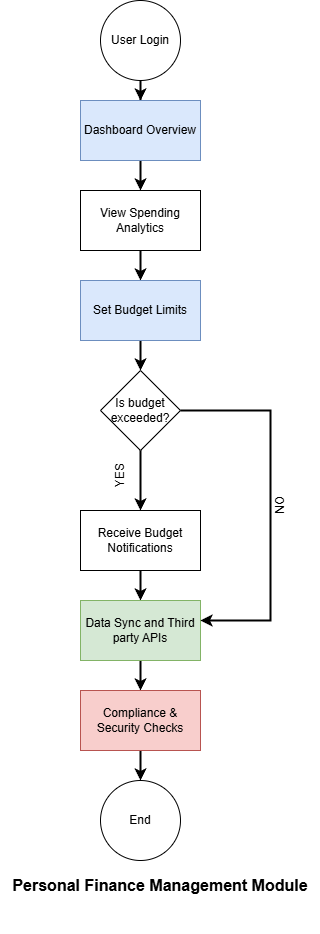

The diagram above was exported from draw.io. Its source (the exported page's mxGraphModel, read from the mxfile embedded in the PNG):
<mxGraphModel dx="2350" dy="887" grid="1" gridSize="10" guides="1" tooltips="1" connect="1" arrows="1" fold="1" page="1" pageScale="1" pageWidth="850" pageHeight="1100" math="0" shadow="0">
  <root>
    <mxCell id="0" />
    <mxCell id="1" parent="0" />
    <mxCell id="9y92H71R5ANEjZiI0vqK-15" value="" style="edgeStyle=orthogonalEdgeStyle;rounded=0;orthogonalLoop=1;jettySize=auto;html=1;fontStyle=1;strokeWidth=2;" edge="1" parent="1" source="9y92H71R5ANEjZiI0vqK-1" target="9y92H71R5ANEjZiI0vqK-2">
      <mxGeometry relative="1" as="geometry" />
    </mxCell>
    <mxCell id="9y92H71R5ANEjZiI0vqK-1" value="User Login" style="ellipse;whiteSpace=wrap;html=1;aspect=fixed;" vertex="1" parent="1">
      <mxGeometry x="360" y="100" width="80" height="80" as="geometry" />
    </mxCell>
    <mxCell id="9y92H71R5ANEjZiI0vqK-10" value="" style="edgeStyle=orthogonalEdgeStyle;rounded=0;orthogonalLoop=1;jettySize=auto;html=1;fontStyle=1;strokeWidth=2;" edge="1" parent="1" source="9y92H71R5ANEjZiI0vqK-2" target="9y92H71R5ANEjZiI0vqK-3">
      <mxGeometry relative="1" as="geometry" />
    </mxCell>
    <mxCell id="9y92H71R5ANEjZiI0vqK-2" value="Dashboard Overview" style="rounded=0;whiteSpace=wrap;html=1;fillColor=#dae8fc;strokeColor=#6c8ebf;" vertex="1" parent="1">
      <mxGeometry x="340" y="200" width="120" height="60" as="geometry" />
    </mxCell>
    <mxCell id="9y92H71R5ANEjZiI0vqK-20" value="" style="edgeStyle=orthogonalEdgeStyle;rounded=0;orthogonalLoop=1;jettySize=auto;html=1;fontStyle=1;strokeWidth=2;" edge="1" parent="1" source="9y92H71R5ANEjZiI0vqK-3" target="9y92H71R5ANEjZiI0vqK-4">
      <mxGeometry relative="1" as="geometry" />
    </mxCell>
    <mxCell id="9y92H71R5ANEjZiI0vqK-3" value="View Spending Analytics" style="rounded=0;whiteSpace=wrap;html=1;" vertex="1" parent="1">
      <mxGeometry x="340" y="290" width="120" height="60" as="geometry" />
    </mxCell>
    <mxCell id="9y92H71R5ANEjZiI0vqK-23" value="" style="edgeStyle=orthogonalEdgeStyle;rounded=0;orthogonalLoop=1;jettySize=auto;html=1;strokeWidth=2;" edge="1" parent="1" source="9y92H71R5ANEjZiI0vqK-4" target="9y92H71R5ANEjZiI0vqK-22">
      <mxGeometry relative="1" as="geometry" />
    </mxCell>
    <mxCell id="9y92H71R5ANEjZiI0vqK-4" value="Set Budget Limits" style="rounded=0;whiteSpace=wrap;html=1;fillColor=#dae8fc;strokeColor=#6c8ebf;" vertex="1" parent="1">
      <mxGeometry x="340" y="380" width="120" height="60" as="geometry" />
    </mxCell>
    <mxCell id="9y92H71R5ANEjZiI0vqK-13" value="" style="edgeStyle=orthogonalEdgeStyle;rounded=0;orthogonalLoop=1;jettySize=auto;html=1;strokeWidth=2;" edge="1" parent="1" source="9y92H71R5ANEjZiI0vqK-5" target="9y92H71R5ANEjZiI0vqK-6">
      <mxGeometry relative="1" as="geometry" />
    </mxCell>
    <mxCell id="9y92H71R5ANEjZiI0vqK-5" value="Receive Budget Notifications" style="rounded=0;whiteSpace=wrap;html=1;" vertex="1" parent="1">
      <mxGeometry x="340" y="610" width="120" height="60" as="geometry" />
    </mxCell>
    <mxCell id="9y92H71R5ANEjZiI0vqK-14" value="" style="edgeStyle=orthogonalEdgeStyle;rounded=0;orthogonalLoop=1;jettySize=auto;html=1;strokeWidth=2;" edge="1" parent="1" source="9y92H71R5ANEjZiI0vqK-6" target="9y92H71R5ANEjZiI0vqK-7">
      <mxGeometry relative="1" as="geometry" />
    </mxCell>
    <mxCell id="9y92H71R5ANEjZiI0vqK-6" value="Data Sync and Third party APIs" style="rounded=0;whiteSpace=wrap;html=1;fillColor=#d5e8d4;strokeColor=#82b366;" vertex="1" parent="1">
      <mxGeometry x="340" y="700" width="120" height="60" as="geometry" />
    </mxCell>
    <mxCell id="9y92H71R5ANEjZiI0vqK-19" value="" style="edgeStyle=orthogonalEdgeStyle;rounded=0;orthogonalLoop=1;jettySize=auto;html=1;strokeWidth=2;" edge="1" parent="1" source="9y92H71R5ANEjZiI0vqK-7" target="9y92H71R5ANEjZiI0vqK-18">
      <mxGeometry relative="1" as="geometry" />
    </mxCell>
    <mxCell id="9y92H71R5ANEjZiI0vqK-7" value="Compliance &amp;amp; Security Checks" style="rounded=0;whiteSpace=wrap;html=1;fillColor=#f8cecc;strokeColor=#b85450;" vertex="1" parent="1">
      <mxGeometry x="340" y="790" width="120" height="60" as="geometry" />
    </mxCell>
    <mxCell id="9y92H71R5ANEjZiI0vqK-18" value="End" style="ellipse;whiteSpace=wrap;html=1;aspect=fixed;" vertex="1" parent="1">
      <mxGeometry x="360" y="880" width="80" height="80" as="geometry" />
    </mxCell>
    <mxCell id="9y92H71R5ANEjZiI0vqK-21" value="&#10;Personal Finance Management Module&#10;&#10;" style="text;html=1;align=center;verticalAlign=middle;whiteSpace=wrap;rounded=0;fontStyle=1;fontSize=16;" vertex="1" parent="1">
      <mxGeometry x="260" y="980" width="320" height="30" as="geometry" />
    </mxCell>
    <mxCell id="9y92H71R5ANEjZiI0vqK-25" value="" style="edgeStyle=orthogonalEdgeStyle;rounded=0;orthogonalLoop=1;jettySize=auto;html=1;strokeWidth=2;" edge="1" parent="1" source="9y92H71R5ANEjZiI0vqK-22" target="9y92H71R5ANEjZiI0vqK-5">
      <mxGeometry relative="1" as="geometry" />
    </mxCell>
    <mxCell id="9y92H71R5ANEjZiI0vqK-22" value="Is budget exceeded?" style="rhombus;whiteSpace=wrap;html=1;" vertex="1" parent="1">
      <mxGeometry x="360" y="470" width="80" height="80" as="geometry" />
    </mxCell>
    <mxCell id="9y92H71R5ANEjZiI0vqK-27" value="YES" style="text;html=1;align=center;verticalAlign=middle;whiteSpace=wrap;rounded=0;rotation=270;" vertex="1" parent="1">
      <mxGeometry x="350" y="560" width="60" height="30" as="geometry" />
    </mxCell>
    <mxCell id="9y92H71R5ANEjZiI0vqK-28" value="" style="endArrow=classic;html=1;rounded=0;exitX=1;exitY=0.5;exitDx=0;exitDy=0;entryX=1;entryY=0.333;entryDx=0;entryDy=0;entryPerimeter=0;strokeWidth=2;" edge="1" parent="1" source="9y92H71R5ANEjZiI0vqK-22" target="9y92H71R5ANEjZiI0vqK-6">
      <mxGeometry width="50" height="50" relative="1" as="geometry">
        <mxPoint x="540" y="580" as="sourcePoint" />
        <mxPoint x="470" y="720" as="targetPoint" />
        <Array as="points">
          <mxPoint x="530" y="510" />
          <mxPoint x="530" y="640" />
          <mxPoint x="530" y="720" />
        </Array>
      </mxGeometry>
    </mxCell>
    <mxCell id="9y92H71R5ANEjZiI0vqK-29" value="NO" style="text;html=1;align=center;verticalAlign=middle;whiteSpace=wrap;rounded=0;rotation=270;" vertex="1" parent="1">
      <mxGeometry x="510" y="590" width="60" height="30" as="geometry" />
    </mxCell>
  </root>
</mxGraphModel>